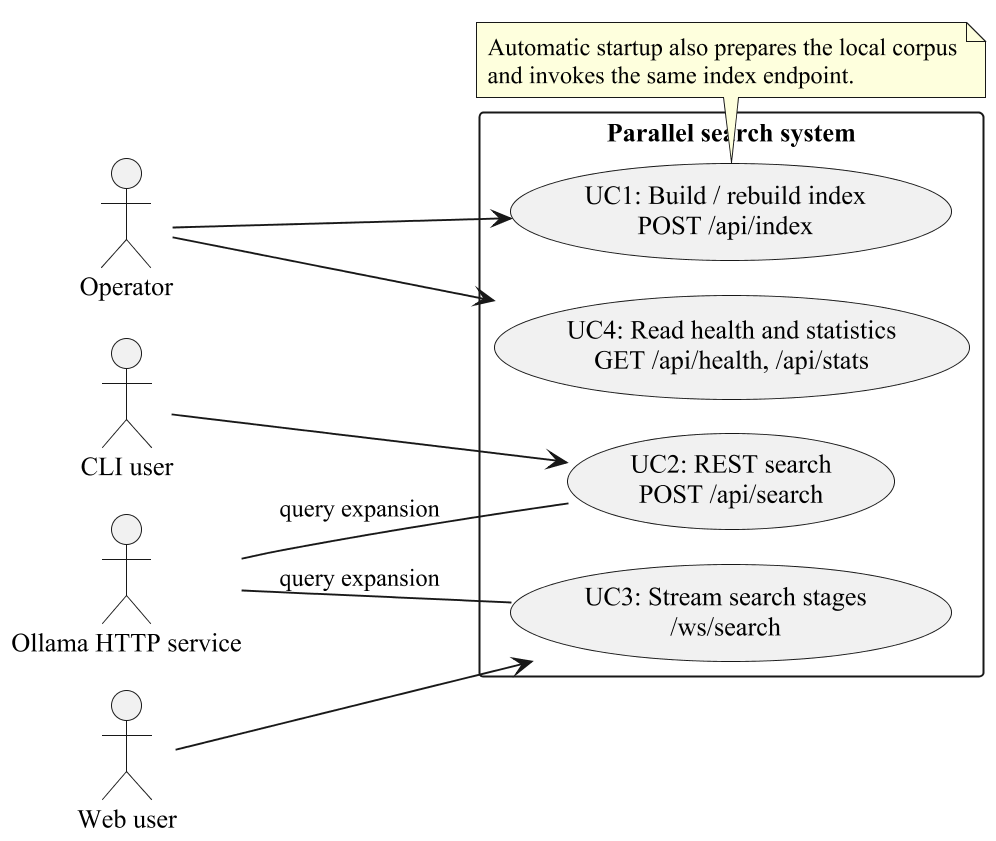

The diagram above was rendered by PlantUML. Its source (embedded in the PNG):
@startuml
!pragma layout smetana
left to right direction
skinparam defaultFontName "Times New Roman"
skinparam dpi 180
skinparam shadowing false
actor Operator
actor "CLI user" as CLI
actor "Web user" as Web
actor "Ollama HTTP service" as LLM
rectangle "Parallel search system" {
  usecase "UC1: Build / rebuild index\nPOST /api/index" as Index
  usecase "UC2: REST search\nPOST /api/search" as Rest
  usecase "UC3: Stream search stages\n/ws/search" as WS
  usecase "UC4: Read health and statistics\nGET /api/health, /api/stats" as Health
}
Operator --> Index
Operator --> Health
CLI --> Rest
Web --> WS
LLM -- Rest : query expansion
LLM -- WS : query expansion
note bottom of Index
  Automatic startup also prepares the local corpus
  and invokes the same index endpoint.
end note
@enduml